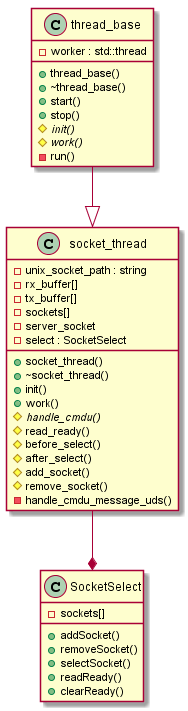

The diagram above was rendered by PlantUML. Its source (embedded in the PNG):
@startuml thread_base

class thread_base {
    +thread_base()
    +~thread_base()
    +start()
    +stop()
    #{abstract} init()
    #{abstract} work()
    -run()
    -worker : std::thread
}

class SocketSelect {
    +addSocket()
    +removeSocket()
    +selectSocket()
    +readReady()
    +clearReady()
    -sockets[]
}

class socket_thread {
    +socket_thread()
    +~socket_thread()
    +init()
    +work()
    #{abstract} handle_cmdu()
    #read_ready()
    #before_select()
    #after_select()
    #add_socket()
    #remove_socket()
    -handle_cmdu_message_uds()
    -unix_socket_path : string
    -rx_buffer[]
    -tx_buffer[]
    -sockets[]
    -server_socket
    -select : SocketSelect
}

thread_base --|> socket_thread
socket_thread --* SocketSelect


@enduml